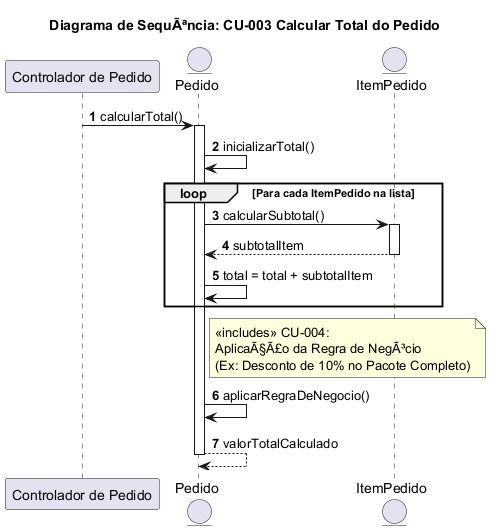

The diagram above was rendered by PlantUML. Its source (embedded in the PNG):
@startuml
title Diagrama de SequÃªncia: CU-003 Calcular Total do Pedido

' Define os participantes (Lifelines)
participant ControladorPedido as "Controlador de Pedido"
entity Pedido
entity ItemPedido

autonumber

' 1. InÃcio: O controlador solicita o cÃ¡lculo ao objeto Pedido
ControladorPedido -> Pedido : calcularTotal()
activate Pedido

Pedido -> Pedido : inicializarTotal()

' 2. IteraÃ§Ã£o: O Pedido itera sobre sua coleÃ§Ã£o de ItemPedido
loop Para cada ItemPedido na lista
    ' O Pedido solicita o cÃ¡lculo do subtotal de cada item
    Pedido -> ItemPedido : calcularSubtotal()
    activate ItemPedido
    return subtotalItem
    deactivate ItemPedido
    
    ' O Pedido acumula o valor
    Pedido -> Pedido : total = total + subtotalItem
end

' 3. InclusÃ£o da Regra de NegÃ³cio (CU-004)
note right of Pedido
<<includes>> CU-004:
AplicaÃ§Ã£o da Regra de NegÃ³cio
(Ex: Desconto de 10% no Pacote Completo)
end note

Pedido -> Pedido : aplicarRegraDeNegocio()

' 4. Retorno: O Pedido finaliza o cÃ¡lculo e retorna o valor
return valorTotalCalculado
deactivate Pedido

@enduml